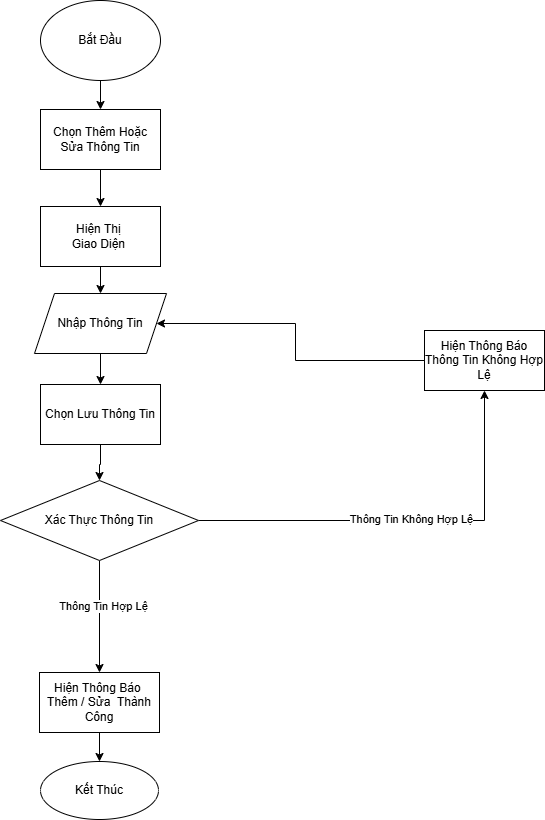

The diagram above was exported from draw.io. Its source (the exported page's mxGraphModel, read from the mxfile embedded in the PNG):
<mxGraphModel dx="1050" dy="957" grid="0" gridSize="10" guides="0" tooltips="1" connect="0" arrows="1" fold="1" page="0" pageScale="1" pageWidth="827" pageHeight="1169" background="#ffffff" math="0" shadow="0">
  <root>
    <mxCell id="0" />
    <mxCell id="1" parent="0" />
    <mxCell id="9q4GjpLbd-xk7aqMnU8W-7" value="" style="edgeStyle=orthogonalEdgeStyle;rounded=0;orthogonalLoop=1;jettySize=auto;html=1;" edge="1" parent="1" source="TFYTsyrPAQlUmiSP6Ye8-117" target="TFYTsyrPAQlUmiSP6Ye8-118">
      <mxGeometry relative="1" as="geometry" />
    </mxCell>
    <mxCell id="TFYTsyrPAQlUmiSP6Ye8-117" value="Bắt Đầu" style="ellipse;whiteSpace=wrap;html=1;" parent="1" vertex="1">
      <mxGeometry x="211" y="-53" width="120" height="80" as="geometry" />
    </mxCell>
    <mxCell id="TFYTsyrPAQlUmiSP6Ye8-121" value="" style="edgeStyle=orthogonalEdgeStyle;rounded=0;orthogonalLoop=1;jettySize=auto;html=1;" parent="1" source="TFYTsyrPAQlUmiSP6Ye8-118" target="TFYTsyrPAQlUmiSP6Ye8-119" edge="1">
      <mxGeometry relative="1" as="geometry" />
    </mxCell>
    <mxCell id="TFYTsyrPAQlUmiSP6Ye8-118" value="Chọn Thêm Hoặc Sửa Thông Tin" style="rounded=0;whiteSpace=wrap;html=1;" parent="1" vertex="1">
      <mxGeometry x="211" y="56" width="120" height="60" as="geometry" />
    </mxCell>
    <mxCell id="9q4GjpLbd-xk7aqMnU8W-5" value="" style="edgeStyle=orthogonalEdgeStyle;rounded=0;orthogonalLoop=1;jettySize=auto;html=1;" edge="1" parent="1" source="TFYTsyrPAQlUmiSP6Ye8-119" target="9q4GjpLbd-xk7aqMnU8W-1">
      <mxGeometry relative="1" as="geometry" />
    </mxCell>
    <mxCell id="TFYTsyrPAQlUmiSP6Ye8-119" value="Hiện Thị&amp;nbsp;&lt;div&gt;Giao Diện&amp;nbsp;&lt;/div&gt;" style="rounded=0;whiteSpace=wrap;html=1;" parent="1" vertex="1">
      <mxGeometry x="211" y="153" width="120" height="60" as="geometry" />
    </mxCell>
    <mxCell id="TFYTsyrPAQlUmiSP6Ye8-127" value="" style="edgeStyle=orthogonalEdgeStyle;rounded=0;orthogonalLoop=1;jettySize=auto;html=1;" parent="1" source="TFYTsyrPAQlUmiSP6Ye8-124" target="TFYTsyrPAQlUmiSP6Ye8-126" edge="1">
      <mxGeometry relative="1" as="geometry" />
    </mxCell>
    <mxCell id="TFYTsyrPAQlUmiSP6Ye8-124" value="Chọn Lưu Thông Tin" style="rounded=0;whiteSpace=wrap;html=1;" parent="1" vertex="1">
      <mxGeometry x="211" y="331" width="120" height="60" as="geometry" />
    </mxCell>
    <mxCell id="TFYTsyrPAQlUmiSP6Ye8-130" value="" style="edgeStyle=orthogonalEdgeStyle;rounded=0;orthogonalLoop=1;jettySize=auto;html=1;" parent="1" source="TFYTsyrPAQlUmiSP6Ye8-126" target="TFYTsyrPAQlUmiSP6Ye8-129" edge="1">
      <mxGeometry relative="1" as="geometry" />
    </mxCell>
    <mxCell id="TFYTsyrPAQlUmiSP6Ye8-131" value="Thông Tin Không Hợp Lệ" style="edgeLabel;html=1;align=center;verticalAlign=middle;resizable=0;points=[];" parent="TFYTsyrPAQlUmiSP6Ye8-130" vertex="1" connectable="0">
      <mxGeometry x="0.0193" y="2" relative="1" as="geometry">
        <mxPoint as="offset" />
      </mxGeometry>
    </mxCell>
    <mxCell id="TFYTsyrPAQlUmiSP6Ye8-132" value="" style="edgeStyle=orthogonalEdgeStyle;rounded=0;orthogonalLoop=1;jettySize=auto;html=1;" parent="1" source="TFYTsyrPAQlUmiSP6Ye8-126" target="TFYTsyrPAQlUmiSP6Ye8-128" edge="1">
      <mxGeometry relative="1" as="geometry" />
    </mxCell>
    <mxCell id="TFYTsyrPAQlUmiSP6Ye8-133" value="Thông Tin Hợp Lệ" style="edgeLabel;html=1;align=center;verticalAlign=middle;resizable=0;points=[];" parent="TFYTsyrPAQlUmiSP6Ye8-132" vertex="1" connectable="0">
      <mxGeometry x="-0.1952" y="3" relative="1" as="geometry">
        <mxPoint as="offset" />
      </mxGeometry>
    </mxCell>
    <mxCell id="TFYTsyrPAQlUmiSP6Ye8-126" value="Xác Thực Thông Tin" style="rhombus;whiteSpace=wrap;html=1;" parent="1" vertex="1">
      <mxGeometry x="171" y="427" width="198" height="80" as="geometry" />
    </mxCell>
    <mxCell id="ncWyexbwyXtoQv-mESoy-2" value="" style="edgeStyle=orthogonalEdgeStyle;rounded=0;orthogonalLoop=1;jettySize=auto;html=1;" parent="1" source="TFYTsyrPAQlUmiSP6Ye8-128" target="ncWyexbwyXtoQv-mESoy-1" edge="1">
      <mxGeometry relative="1" as="geometry" />
    </mxCell>
    <mxCell id="TFYTsyrPAQlUmiSP6Ye8-128" value="Hiện Thông Báo&amp;nbsp;&lt;div&gt;Thêm / Sửa&amp;nbsp; Thành Công&lt;/div&gt;" style="rounded=0;whiteSpace=wrap;html=1;" parent="1" vertex="1">
      <mxGeometry x="210" y="619" width="120" height="60" as="geometry" />
    </mxCell>
    <mxCell id="9q4GjpLbd-xk7aqMnU8W-2" value="" style="edgeStyle=orthogonalEdgeStyle;rounded=0;orthogonalLoop=1;jettySize=auto;html=1;" edge="1" parent="1" source="TFYTsyrPAQlUmiSP6Ye8-129" target="9q4GjpLbd-xk7aqMnU8W-1">
      <mxGeometry relative="1" as="geometry" />
    </mxCell>
    <mxCell id="TFYTsyrPAQlUmiSP6Ye8-129" value="Hiện Thông Báo Thông Tin Không Hợp Lệ" style="rounded=0;whiteSpace=wrap;html=1;" parent="1" vertex="1">
      <mxGeometry x="595" y="277" width="120" height="60" as="geometry" />
    </mxCell>
    <mxCell id="ncWyexbwyXtoQv-mESoy-1" value="Kết Thúc" style="ellipse;whiteSpace=wrap;html=1;" parent="1" vertex="1">
      <mxGeometry x="211" y="708" width="118" height="58" as="geometry" />
    </mxCell>
    <mxCell id="9q4GjpLbd-xk7aqMnU8W-6" value="" style="edgeStyle=orthogonalEdgeStyle;rounded=0;orthogonalLoop=1;jettySize=auto;html=1;" edge="1" parent="1" source="9q4GjpLbd-xk7aqMnU8W-1" target="TFYTsyrPAQlUmiSP6Ye8-124">
      <mxGeometry relative="1" as="geometry" />
    </mxCell>
    <mxCell id="9q4GjpLbd-xk7aqMnU8W-1" value="Nhập Thông Tin" style="shape=parallelogram;perimeter=parallelogramPerimeter;whiteSpace=wrap;html=1;fixedSize=1;" vertex="1" parent="1">
      <mxGeometry x="205" y="240" width="132" height="60" as="geometry" />
    </mxCell>
  </root>
</mxGraphModel>